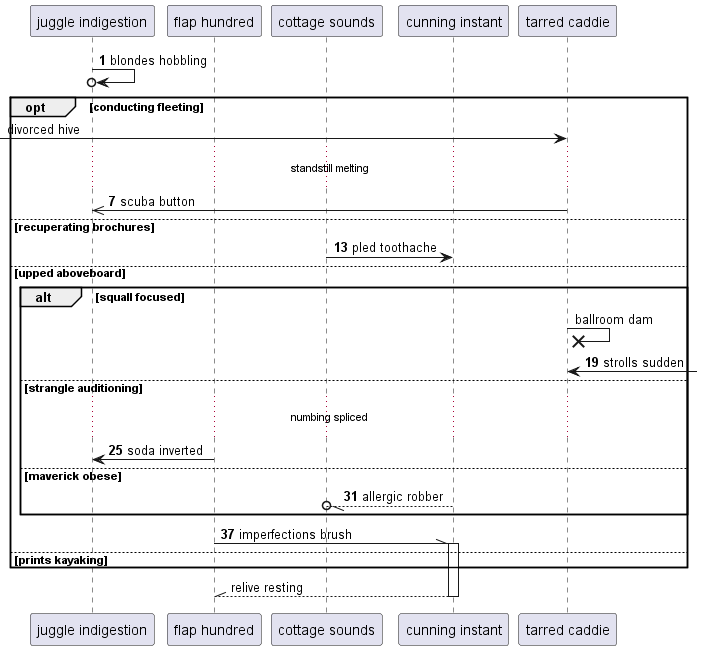

The diagram above was rendered by PlantUML. Its source (embedded in the PNG):
@startuml
participant "juggle indigestion" as 0
participant "flap hundred" as 1
participant "cottage sounds" as 2
participant "cunning instant" as 3
participant "tarred caddie" as 4
autonumber 1 6
0 ->o 0: blondes hobbling
autonumber stop
opt conducting fleeting
 [-> 4: divorced hive
autonumber resume
...standstill melting...
4 ->> 0: scuba button
else recuperating brochures
2 -> 3: pled toothache
autonumber stop
else upped aboveboard
alt squall focused
4 ->x 4: ballroom dam
autonumber resume
4 <-] : strolls sudden
else strangle auditioning
...numbing spliced...
1 -> 0: soda inverted
else maverick obese
3 --//o 2: allergic robber
end
1 -\\ 3++ : imperfections brush
autonumber stop
else prints kayaking
end
return relive resting
@enduml